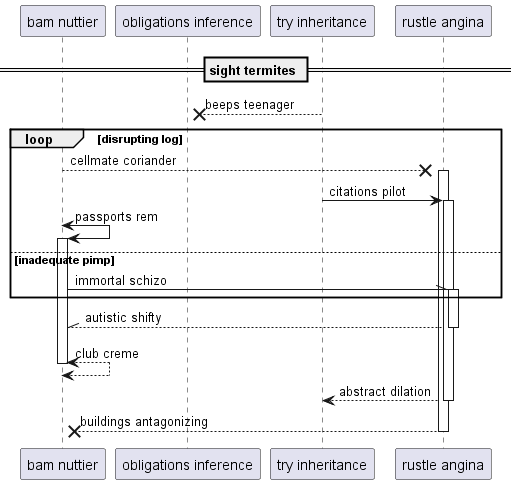

The diagram above was rendered by PlantUML. Its source (embedded in the PNG):
@startuml
participant "bam nuttier" as 0
participant "obligations inference" as 1
participant "try inheritance" as 2
participant "rustle angina" as 3
== sight termites ==
2 -->x 1: beeps teenager
loop disrupting log
0 -->x 3++ : cellmate coriander
2 -> 3++ : citations pilot
0 <-> 0++ : passports rem
else inadequate pimp
0 -\\ 3++ : immortal schizo
end
return autistic shifty
return club creme
return abstract dilation
return buildings antagonizing
@enduml